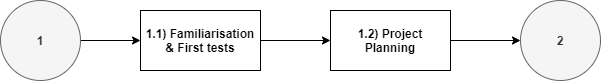

The diagram above was exported from draw.io. Its source (the exported page's mxGraphModel, read from the mxfile embedded in the PNG):
<mxGraphModel dx="1278" dy="647" grid="1" gridSize="10" guides="1" tooltips="1" connect="1" arrows="1" fold="1" page="1" pageScale="1" pageWidth="827" pageHeight="1169" math="0" shadow="0">
  <root>
    <mxCell id="0" />
    <mxCell id="1" parent="0" />
    <mxCell id="2" value="" style="edgeStyle=orthogonalEdgeStyle;rounded=0;orthogonalLoop=1;jettySize=auto;html=1;" edge="1" source="3" target="6" parent="1">
      <mxGeometry relative="1" as="geometry" />
    </mxCell>
    <mxCell id="3" value="1" style="ellipse;whiteSpace=wrap;html=1;aspect=fixed;fillColor=#f5f5f5;strokeColor=#666666;fontColor=#333333;fontStyle=1" vertex="1" parent="1">
      <mxGeometry x="120" y="120" width="80" height="80" as="geometry" />
    </mxCell>
    <mxCell id="4" value="2" style="ellipse;whiteSpace=wrap;html=1;aspect=fixed;fillColor=#f5f5f5;strokeColor=#666666;fontColor=#333333;fontStyle=1" vertex="1" parent="1">
      <mxGeometry x="640" y="120" width="80" height="80" as="geometry" />
    </mxCell>
    <mxCell id="5" value="" style="edgeStyle=orthogonalEdgeStyle;rounded=0;orthogonalLoop=1;jettySize=auto;html=1;" edge="1" source="6" target="8" parent="1">
      <mxGeometry relative="1" as="geometry" />
    </mxCell>
    <mxCell id="6" value="1.1) Familiarisation &amp;amp; First tests" style="rounded=0;whiteSpace=wrap;html=1;fontStyle=1" vertex="1" parent="1">
      <mxGeometry x="260" y="130" width="120" height="60" as="geometry" />
    </mxCell>
    <mxCell id="7" value="" style="edgeStyle=orthogonalEdgeStyle;rounded=0;orthogonalLoop=1;jettySize=auto;html=1;" edge="1" source="8" target="4" parent="1">
      <mxGeometry relative="1" as="geometry" />
    </mxCell>
    <mxCell id="8" value="1.2) Project Planning" style="rounded=0;whiteSpace=wrap;html=1;fontStyle=1" vertex="1" parent="1">
      <mxGeometry x="450" y="130" width="120" height="60" as="geometry" />
    </mxCell>
  </root>
</mxGraphModel>